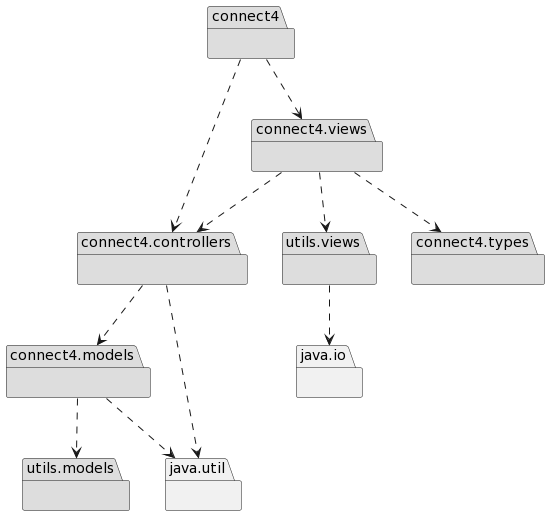

The diagram above was rendered by PlantUML. Its source (embedded in the PNG):
@startuml
package connect4 #DDDDDD { }
package utils.models #DDDDDD { }
package utils.views #DDDDDD { }
package connect4.controllers #DDDDDD { }
package connect4.models #DDDDDD { }
package connect4.views #DDDDDD { }
package connect4.types #DDDDDD { }
package java.io{ }
package java.util{ }

connect4 .down.> connect4.views
connect4 .down.> connect4.controllers

connect4.controllers .down.> connect4.models
connect4.controllers .down.> java.util

connect4.models .down.> java.util
connect4.models .down.> utils.models

utils.views .down.> java.io

connect4.views .down.> connect4.controllers
connect4.views .down.> utils.views
connect4.views .down.> connect4.types
@enduml